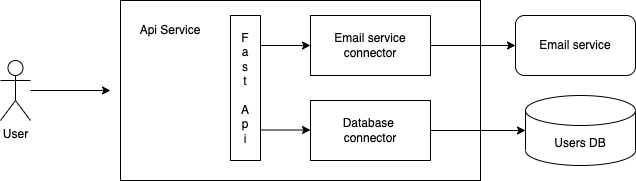

The diagram above was exported from draw.io. Its source (the exported page's mxGraphModel, read from the mxfile embedded in the PNG):
<mxGraphModel dx="946" dy="650" grid="1" gridSize="10" guides="1" tooltips="1" connect="1" arrows="1" fold="1" page="1" pageScale="1" pageWidth="827" pageHeight="1169" math="0" shadow="0">
  <root>
    <mxCell id="0" />
    <mxCell id="1" parent="0" />
    <mxCell id="zrxgzKB__S8HGzn8sa58-9" value="" style="rounded=0;whiteSpace=wrap;html=1;" vertex="1" parent="1">
      <mxGeometry x="160" y="160" width="360" height="180" as="geometry" />
    </mxCell>
    <mxCell id="zrxgzKB__S8HGzn8sa58-1" value="Users DB&lt;br&gt;" style="shape=cylinder3;whiteSpace=wrap;html=1;boundedLbl=1;backgroundOutline=1;size=15;" vertex="1" parent="1">
      <mxGeometry x="565" y="255" width="110" height="70" as="geometry" />
    </mxCell>
    <mxCell id="zrxgzKB__S8HGzn8sa58-14" style="edgeStyle=orthogonalEdgeStyle;rounded=0;orthogonalLoop=1;jettySize=auto;html=1;" edge="1" parent="1" source="zrxgzKB__S8HGzn8sa58-2">
      <mxGeometry relative="1" as="geometry">
        <mxPoint x="150" y="250" as="targetPoint" />
      </mxGeometry>
    </mxCell>
    <mxCell id="zrxgzKB__S8HGzn8sa58-2" value="User" style="shape=umlActor;verticalLabelPosition=bottom;verticalAlign=top;html=1;outlineConnect=0;" vertex="1" parent="1">
      <mxGeometry x="40" y="220" width="30" height="60" as="geometry" />
    </mxCell>
    <mxCell id="zrxgzKB__S8HGzn8sa58-4" value="Email service" style="rounded=1;whiteSpace=wrap;html=1;" vertex="1" parent="1">
      <mxGeometry x="555" y="175" width="120" height="60" as="geometry" />
    </mxCell>
    <mxCell id="zrxgzKB__S8HGzn8sa58-12" style="edgeStyle=orthogonalEdgeStyle;rounded=0;orthogonalLoop=1;jettySize=auto;html=1;exitX=1;exitY=0.5;exitDx=0;exitDy=0;entryX=0;entryY=0.5;entryDx=0;entryDy=0;" edge="1" parent="1" source="zrxgzKB__S8HGzn8sa58-6" target="zrxgzKB__S8HGzn8sa58-4">
      <mxGeometry relative="1" as="geometry" />
    </mxCell>
    <mxCell id="zrxgzKB__S8HGzn8sa58-6" value="Email service connector" style="rounded=0;whiteSpace=wrap;html=1;" vertex="1" parent="1">
      <mxGeometry x="350" y="175" width="120" height="60" as="geometry" />
    </mxCell>
    <mxCell id="zrxgzKB__S8HGzn8sa58-13" style="edgeStyle=orthogonalEdgeStyle;rounded=0;orthogonalLoop=1;jettySize=auto;html=1;exitX=1;exitY=0.5;exitDx=0;exitDy=0;entryX=0;entryY=0.5;entryDx=0;entryDy=0;entryPerimeter=0;" edge="1" parent="1" source="zrxgzKB__S8HGzn8sa58-8" target="zrxgzKB__S8HGzn8sa58-1">
      <mxGeometry relative="1" as="geometry" />
    </mxCell>
    <mxCell id="zrxgzKB__S8HGzn8sa58-8" value="Database &lt;br&gt;connector" style="rounded=0;whiteSpace=wrap;html=1;" vertex="1" parent="1">
      <mxGeometry x="350" y="260" width="120" height="60" as="geometry" />
    </mxCell>
    <mxCell id="zrxgzKB__S8HGzn8sa58-10" value="Api Service" style="text;html=1;strokeColor=none;fillColor=none;align=center;verticalAlign=middle;whiteSpace=wrap;rounded=0;" vertex="1" parent="1">
      <mxGeometry x="170" y="175" width="80" height="30" as="geometry" />
    </mxCell>
    <mxCell id="zrxgzKB__S8HGzn8sa58-15" value="F&lt;br&gt;a&lt;br&gt;s&lt;br&gt;t&lt;br&gt;&lt;br&gt;A&lt;br&gt;p&lt;br&gt;i" style="rounded=0;whiteSpace=wrap;html=1;" vertex="1" parent="1">
      <mxGeometry x="270" y="175" width="30" height="145" as="geometry" />
    </mxCell>
    <mxCell id="zrxgzKB__S8HGzn8sa58-18" value="" style="endArrow=classic;html=1;rounded=0;entryX=0;entryY=0.5;entryDx=0;entryDy=0;" edge="1" parent="1" target="zrxgzKB__S8HGzn8sa58-6">
      <mxGeometry width="50" height="50" relative="1" as="geometry">
        <mxPoint x="300" y="205" as="sourcePoint" />
        <mxPoint x="440" y="240" as="targetPoint" />
      </mxGeometry>
    </mxCell>
    <mxCell id="zrxgzKB__S8HGzn8sa58-19" value="" style="endArrow=classic;html=1;rounded=0;entryX=0;entryY=0.5;entryDx=0;entryDy=0;" edge="1" parent="1">
      <mxGeometry width="50" height="50" relative="1" as="geometry">
        <mxPoint x="300" y="289.5" as="sourcePoint" />
        <mxPoint x="350" y="289.5" as="targetPoint" />
      </mxGeometry>
    </mxCell>
  </root>
</mxGraphModel>